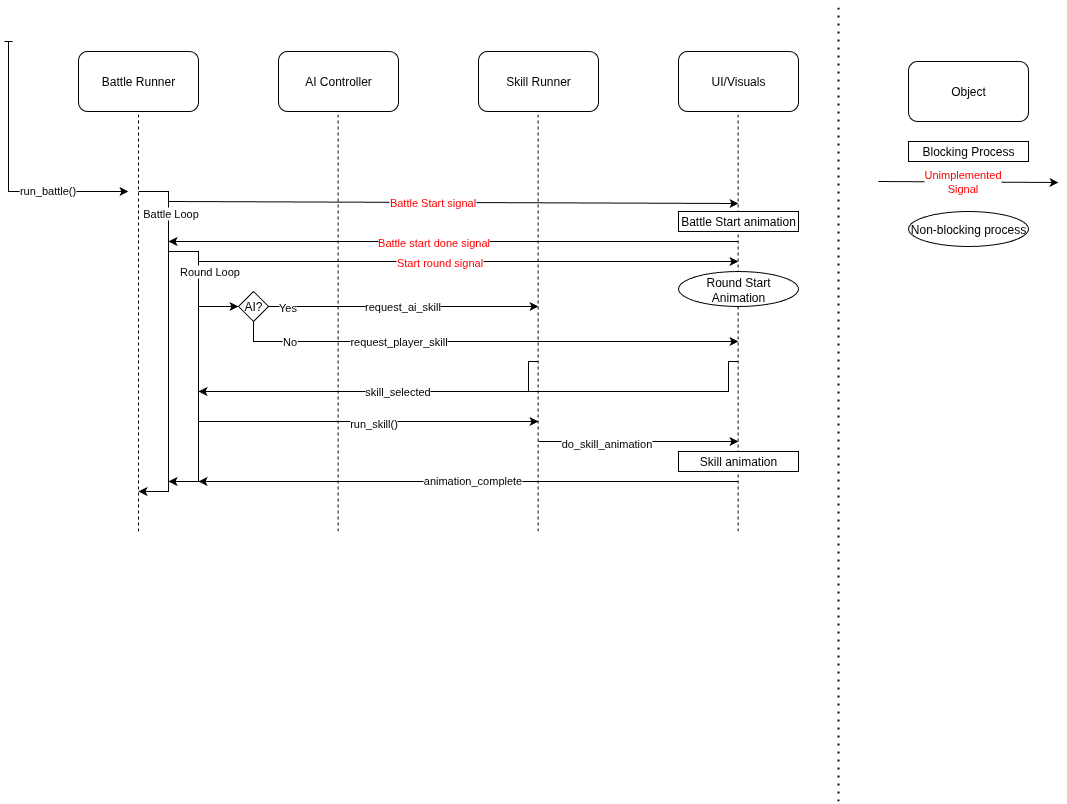

The diagram above was exported from draw.io. Its source (the exported page's mxGraphModel, read from the mxfile embedded in the PNG):
<mxGraphModel dx="2037" dy="1030" grid="1" gridSize="10" guides="1" tooltips="1" connect="1" arrows="1" fold="1" page="1" pageScale="1" pageWidth="1100" pageHeight="850" background="#ffffff" math="0" shadow="0">
  <root>
    <mxCell id="0" />
    <mxCell id="1" parent="0" />
    <mxCell id="8gh0LNrkuWUjYDoV3hnI-1" value="Battle Runner" style="rounded=1;whiteSpace=wrap;html=1;" vertex="1" parent="1">
      <mxGeometry x="80" y="60" width="120" height="60" as="geometry" />
    </mxCell>
    <mxCell id="8gh0LNrkuWUjYDoV3hnI-2" value="AI Controller" style="rounded=1;whiteSpace=wrap;html=1;" vertex="1" parent="1">
      <mxGeometry x="280" y="60" width="120" height="60" as="geometry" />
    </mxCell>
    <mxCell id="8gh0LNrkuWUjYDoV3hnI-3" value="Skill Runner" style="rounded=1;whiteSpace=wrap;html=1;" vertex="1" parent="1">
      <mxGeometry x="480" y="60" width="120" height="60" as="geometry" />
    </mxCell>
    <mxCell id="8gh0LNrkuWUjYDoV3hnI-4" value="UI/Visuals" style="rounded=1;whiteSpace=wrap;html=1;" vertex="1" parent="1">
      <mxGeometry x="680" y="60" width="120" height="60" as="geometry" />
    </mxCell>
    <mxCell id="8gh0LNrkuWUjYDoV3hnI-5" value="" style="endArrow=none;dashed=1;html=1;rounded=0;entryX=0.5;entryY=1;entryDx=0;entryDy=0;" edge="1" parent="1" target="8gh0LNrkuWUjYDoV3hnI-1">
      <mxGeometry width="50" height="50" relative="1" as="geometry">
        <mxPoint x="140" y="540" as="sourcePoint" />
        <mxPoint x="220" y="270" as="targetPoint" />
      </mxGeometry>
    </mxCell>
    <mxCell id="8gh0LNrkuWUjYDoV3hnI-6" value="" style="endArrow=none;dashed=1;html=1;rounded=0;entryX=0.5;entryY=1;entryDx=0;entryDy=0;" edge="1" parent="1">
      <mxGeometry width="50" height="50" relative="1" as="geometry">
        <mxPoint x="339.58" y="540" as="sourcePoint" />
        <mxPoint x="339.58" y="120" as="targetPoint" />
      </mxGeometry>
    </mxCell>
    <mxCell id="8gh0LNrkuWUjYDoV3hnI-7" value="" style="endArrow=none;dashed=1;html=1;rounded=0;entryX=0.5;entryY=1;entryDx=0;entryDy=0;" edge="1" parent="1">
      <mxGeometry width="50" height="50" relative="1" as="geometry">
        <mxPoint x="539.58" y="540" as="sourcePoint" />
        <mxPoint x="539.58" y="120" as="targetPoint" />
      </mxGeometry>
    </mxCell>
    <mxCell id="8gh0LNrkuWUjYDoV3hnI-8" value="" style="endArrow=none;dashed=1;html=1;rounded=0;entryX=0.5;entryY=1;entryDx=0;entryDy=0;" edge="1" parent="1">
      <mxGeometry width="50" height="50" relative="1" as="geometry">
        <mxPoint x="739.58" y="540" as="sourcePoint" />
        <mxPoint x="739.58" y="120" as="targetPoint" />
      </mxGeometry>
    </mxCell>
    <mxCell id="8gh0LNrkuWUjYDoV3hnI-11" value="" style="endArrow=classic;html=1;rounded=0;startArrow=baseDash;startFill=0;" edge="1" parent="1">
      <mxGeometry width="50" height="50" relative="1" as="geometry">
        <mxPoint x="10" y="50" as="sourcePoint" />
        <mxPoint x="130" y="200" as="targetPoint" />
        <Array as="points">
          <mxPoint x="10" y="200" />
        </Array>
      </mxGeometry>
    </mxCell>
    <mxCell id="8gh0LNrkuWUjYDoV3hnI-12" value="run_battle()" style="edgeLabel;html=1;align=center;verticalAlign=middle;resizable=0;points=[];" vertex="1" connectable="0" parent="8gh0LNrkuWUjYDoV3hnI-11">
      <mxGeometry x="0.3933" y="2" relative="1" as="geometry">
        <mxPoint as="offset" />
      </mxGeometry>
    </mxCell>
    <mxCell id="8gh0LNrkuWUjYDoV3hnI-16" value="" style="endArrow=classic;html=1;rounded=0;" edge="1" parent="1">
      <mxGeometry width="50" height="50" relative="1" as="geometry">
        <mxPoint x="170" y="210" as="sourcePoint" />
        <mxPoint x="740" y="212" as="targetPoint" />
      </mxGeometry>
    </mxCell>
    <mxCell id="8gh0LNrkuWUjYDoV3hnI-17" value="Battle Start signal" style="edgeLabel;html=1;align=center;verticalAlign=middle;resizable=0;points=[];fontColor=#FF0000;" vertex="1" connectable="0" parent="8gh0LNrkuWUjYDoV3hnI-16">
      <mxGeometry x="-0.0763" y="1" relative="1" as="geometry">
        <mxPoint as="offset" />
      </mxGeometry>
    </mxCell>
    <mxCell id="8gh0LNrkuWUjYDoV3hnI-18" value="" style="endArrow=classic;html=1;rounded=0;" edge="1" parent="1">
      <mxGeometry width="50" height="50" relative="1" as="geometry">
        <mxPoint x="200" y="270" as="sourcePoint" />
        <mxPoint x="740" y="270" as="targetPoint" />
      </mxGeometry>
    </mxCell>
    <mxCell id="8gh0LNrkuWUjYDoV3hnI-27" value="Start round signal" style="edgeLabel;html=1;align=center;verticalAlign=middle;resizable=0;points=[];fontColor=#FF0000;" vertex="1" connectable="0" parent="8gh0LNrkuWUjYDoV3hnI-18">
      <mxGeometry x="-0.2344" y="-2" relative="1" as="geometry">
        <mxPoint x="33" y="-2" as="offset" />
      </mxGeometry>
    </mxCell>
    <mxCell id="8gh0LNrkuWUjYDoV3hnI-23" value="" style="endArrow=classic;html=1;rounded=0;" edge="1" parent="1">
      <mxGeometry width="50" height="50" relative="1" as="geometry">
        <mxPoint x="140" y="200" as="sourcePoint" />
        <mxPoint x="140" y="500" as="targetPoint" />
        <Array as="points">
          <mxPoint x="170" y="200" />
          <mxPoint x="170" y="500" />
        </Array>
      </mxGeometry>
    </mxCell>
    <mxCell id="8gh0LNrkuWUjYDoV3hnI-24" value="Battle Loop" style="edgeLabel;html=1;align=center;verticalAlign=middle;resizable=0;points=[];" vertex="1" connectable="0" parent="8gh0LNrkuWUjYDoV3hnI-23">
      <mxGeometry x="-0.4872" y="1" relative="1" as="geometry">
        <mxPoint y="-42" as="offset" />
      </mxGeometry>
    </mxCell>
    <mxCell id="8gh0LNrkuWUjYDoV3hnI-25" value="" style="endArrow=classic;html=1;rounded=0;" edge="1" parent="1">
      <mxGeometry width="50" height="50" relative="1" as="geometry">
        <mxPoint x="170" y="260" as="sourcePoint" />
        <mxPoint x="170" y="490" as="targetPoint" />
        <Array as="points">
          <mxPoint x="200" y="260" />
          <mxPoint x="200" y="490" />
        </Array>
      </mxGeometry>
    </mxCell>
    <mxCell id="8gh0LNrkuWUjYDoV3hnI-26" value="Round Loop" style="edgeLabel;html=1;align=center;verticalAlign=middle;resizable=0;points=[];" vertex="1" connectable="0" parent="8gh0LNrkuWUjYDoV3hnI-25">
      <mxGeometry x="-0.643" y="-1" relative="1" as="geometry">
        <mxPoint x="11" y="-2" as="offset" />
      </mxGeometry>
    </mxCell>
    <mxCell id="8gh0LNrkuWUjYDoV3hnI-28" value="" style="endArrow=classic;html=1;rounded=0;" edge="1" parent="1">
      <mxGeometry width="50" height="50" relative="1" as="geometry">
        <mxPoint x="740" y="250" as="sourcePoint" />
        <mxPoint x="170" y="250" as="targetPoint" />
      </mxGeometry>
    </mxCell>
    <mxCell id="8gh0LNrkuWUjYDoV3hnI-29" value="Battle start done signal" style="edgeLabel;html=1;align=center;verticalAlign=middle;resizable=0;points=[];fontColor=#FF0000;" vertex="1" connectable="0" parent="8gh0LNrkuWUjYDoV3hnI-28">
      <mxGeometry x="0.0742" relative="1" as="geometry">
        <mxPoint as="offset" />
      </mxGeometry>
    </mxCell>
    <mxCell id="8gh0LNrkuWUjYDoV3hnI-30" value="Battle Start animation" style="rounded=0;whiteSpace=wrap;html=1;" vertex="1" parent="1">
      <mxGeometry x="680" y="220" width="120" height="20" as="geometry" />
    </mxCell>
    <mxCell id="8gh0LNrkuWUjYDoV3hnI-33" value="AI?" style="rhombus;whiteSpace=wrap;html=1;" vertex="1" parent="1">
      <mxGeometry x="240" y="300" width="30" height="30" as="geometry" />
    </mxCell>
    <mxCell id="8gh0LNrkuWUjYDoV3hnI-34" value="" style="endArrow=classic;html=1;rounded=0;entryX=0;entryY=0.5;entryDx=0;entryDy=0;" edge="1" parent="1" target="8gh0LNrkuWUjYDoV3hnI-33">
      <mxGeometry width="50" height="50" relative="1" as="geometry">
        <mxPoint x="200" y="315" as="sourcePoint" />
        <mxPoint x="300" y="360" as="targetPoint" />
      </mxGeometry>
    </mxCell>
    <mxCell id="8gh0LNrkuWUjYDoV3hnI-35" value="" style="endArrow=classic;html=1;rounded=0;exitX=1;exitY=0.5;exitDx=0;exitDy=0;" edge="1" parent="1" source="8gh0LNrkuWUjYDoV3hnI-33">
      <mxGeometry width="50" height="50" relative="1" as="geometry">
        <mxPoint x="280" y="410" as="sourcePoint" />
        <mxPoint x="540" y="315" as="targetPoint" />
      </mxGeometry>
    </mxCell>
    <mxCell id="8gh0LNrkuWUjYDoV3hnI-36" value="request_ai_skill" style="edgeLabel;html=1;align=center;verticalAlign=middle;resizable=0;points=[];" vertex="1" connectable="0" parent="8gh0LNrkuWUjYDoV3hnI-35">
      <mxGeometry x="-0.012" y="1" relative="1" as="geometry">
        <mxPoint as="offset" />
      </mxGeometry>
    </mxCell>
    <mxCell id="8gh0LNrkuWUjYDoV3hnI-42" value="Yes" style="edgeLabel;html=1;align=center;verticalAlign=middle;resizable=0;points=[];" vertex="1" connectable="0" parent="8gh0LNrkuWUjYDoV3hnI-35">
      <mxGeometry x="-0.8593" relative="1" as="geometry">
        <mxPoint as="offset" />
      </mxGeometry>
    </mxCell>
    <mxCell id="8gh0LNrkuWUjYDoV3hnI-37" value="" style="endArrow=classic;html=1;rounded=0;" edge="1" parent="1">
      <mxGeometry width="50" height="50" relative="1" as="geometry">
        <mxPoint x="255" y="330" as="sourcePoint" />
        <mxPoint x="740" y="350" as="targetPoint" />
        <Array as="points">
          <mxPoint x="255" y="350" />
        </Array>
      </mxGeometry>
    </mxCell>
    <mxCell id="8gh0LNrkuWUjYDoV3hnI-38" value="request_player_skill" style="edgeLabel;html=1;align=center;verticalAlign=middle;resizable=0;points=[];" vertex="1" connectable="0" parent="8gh0LNrkuWUjYDoV3hnI-37">
      <mxGeometry x="-0.3518" y="1" relative="1" as="geometry">
        <mxPoint as="offset" />
      </mxGeometry>
    </mxCell>
    <mxCell id="8gh0LNrkuWUjYDoV3hnI-43" value="No" style="edgeLabel;html=1;align=center;verticalAlign=middle;resizable=0;points=[];" vertex="1" connectable="0" parent="8gh0LNrkuWUjYDoV3hnI-37">
      <mxGeometry x="-0.9808" y="-2" relative="1" as="geometry">
        <mxPoint x="37" y="15" as="offset" />
      </mxGeometry>
    </mxCell>
    <mxCell id="8gh0LNrkuWUjYDoV3hnI-39" value="" style="endArrow=classic;html=1;rounded=0;" edge="1" parent="1">
      <mxGeometry width="50" height="50" relative="1" as="geometry">
        <mxPoint x="540" y="370" as="sourcePoint" />
        <mxPoint x="200" y="400" as="targetPoint" />
        <Array as="points">
          <mxPoint x="530" y="370" />
          <mxPoint x="530" y="400" />
        </Array>
      </mxGeometry>
    </mxCell>
    <mxCell id="8gh0LNrkuWUjYDoV3hnI-41" value="skill_selected" style="edgeLabel;html=1;align=center;verticalAlign=middle;resizable=0;points=[];" vertex="1" connectable="0" parent="8gh0LNrkuWUjYDoV3hnI-39">
      <mxGeometry x="-0.071" y="-1" relative="1" as="geometry">
        <mxPoint as="offset" />
      </mxGeometry>
    </mxCell>
    <mxCell id="8gh0LNrkuWUjYDoV3hnI-40" value="" style="endArrow=none;html=1;rounded=0;" edge="1" parent="1">
      <mxGeometry width="50" height="50" relative="1" as="geometry">
        <mxPoint x="530" y="400" as="sourcePoint" />
        <mxPoint x="740" y="370" as="targetPoint" />
        <Array as="points">
          <mxPoint x="730" y="400" />
          <mxPoint x="730" y="370" />
        </Array>
      </mxGeometry>
    </mxCell>
    <mxCell id="8gh0LNrkuWUjYDoV3hnI-44" value="" style="endArrow=classic;html=1;rounded=0;" edge="1" parent="1">
      <mxGeometry width="50" height="50" relative="1" as="geometry">
        <mxPoint x="200" y="430" as="sourcePoint" />
        <mxPoint x="540" y="430" as="targetPoint" />
      </mxGeometry>
    </mxCell>
    <mxCell id="8gh0LNrkuWUjYDoV3hnI-45" value="run_skill()" style="edgeLabel;html=1;align=center;verticalAlign=middle;resizable=0;points=[];" vertex="1" connectable="0" parent="8gh0LNrkuWUjYDoV3hnI-44">
      <mxGeometry x="0.029" y="-1" relative="1" as="geometry">
        <mxPoint as="offset" />
      </mxGeometry>
    </mxCell>
    <mxCell id="8gh0LNrkuWUjYDoV3hnI-46" value="" style="endArrow=classic;html=1;rounded=0;" edge="1" parent="1">
      <mxGeometry width="50" height="50" relative="1" as="geometry">
        <mxPoint x="540" y="450" as="sourcePoint" />
        <mxPoint x="740" y="450" as="targetPoint" />
      </mxGeometry>
    </mxCell>
    <mxCell id="8gh0LNrkuWUjYDoV3hnI-47" value="do_skill_animation" style="edgeLabel;html=1;align=center;verticalAlign=middle;resizable=0;points=[];" vertex="1" connectable="0" parent="8gh0LNrkuWUjYDoV3hnI-46">
      <mxGeometry x="-0.3334" y="-1" relative="1" as="geometry">
        <mxPoint as="offset" />
      </mxGeometry>
    </mxCell>
    <mxCell id="8gh0LNrkuWUjYDoV3hnI-48" value="" style="endArrow=classic;html=1;rounded=0;" edge="1" parent="1">
      <mxGeometry width="50" height="50" relative="1" as="geometry">
        <mxPoint x="740" y="490" as="sourcePoint" />
        <mxPoint x="200" y="490" as="targetPoint" />
      </mxGeometry>
    </mxCell>
    <mxCell id="8gh0LNrkuWUjYDoV3hnI-49" value="animation_complete" style="edgeLabel;html=1;align=center;verticalAlign=middle;resizable=0;points=[];" vertex="1" connectable="0" parent="8gh0LNrkuWUjYDoV3hnI-48">
      <mxGeometry x="-0.008" y="-2" relative="1" as="geometry">
        <mxPoint as="offset" />
      </mxGeometry>
    </mxCell>
    <mxCell id="8gh0LNrkuWUjYDoV3hnI-50" value="Skill animation" style="rounded=0;whiteSpace=wrap;html=1;" vertex="1" parent="1">
      <mxGeometry x="680" y="460" width="120" height="20" as="geometry" />
    </mxCell>
    <mxCell id="8gh0LNrkuWUjYDoV3hnI-51" value="Round Start Animation" style="ellipse;whiteSpace=wrap;html=1;" vertex="1" parent="1">
      <mxGeometry x="680" y="280" width="120" height="35" as="geometry" />
    </mxCell>
    <mxCell id="8gh0LNrkuWUjYDoV3hnI-52" value="Object" style="rounded=1;whiteSpace=wrap;html=1;" vertex="1" parent="1">
      <mxGeometry x="910" y="70" width="120" height="60" as="geometry" />
    </mxCell>
    <mxCell id="8gh0LNrkuWUjYDoV3hnI-53" value="Blocking Process" style="rounded=0;whiteSpace=wrap;html=1;" vertex="1" parent="1">
      <mxGeometry x="910" y="150" width="120" height="20" as="geometry" />
    </mxCell>
    <mxCell id="8gh0LNrkuWUjYDoV3hnI-54" value="" style="endArrow=classic;html=1;rounded=0;" edge="1" parent="1">
      <mxGeometry width="50" height="50" relative="1" as="geometry">
        <mxPoint x="880" y="190" as="sourcePoint" />
        <mxPoint x="1060" y="191" as="targetPoint" />
      </mxGeometry>
    </mxCell>
    <mxCell id="8gh0LNrkuWUjYDoV3hnI-55" value="Unimplemented&lt;div&gt;Signal&lt;/div&gt;" style="edgeLabel;html=1;align=center;verticalAlign=middle;resizable=0;points=[];fontColor=#FF0000;" vertex="1" connectable="0" parent="8gh0LNrkuWUjYDoV3hnI-54">
      <mxGeometry x="-0.0763" y="1" relative="1" as="geometry">
        <mxPoint as="offset" />
      </mxGeometry>
    </mxCell>
    <mxCell id="8gh0LNrkuWUjYDoV3hnI-56" value="Non-blocking process" style="ellipse;whiteSpace=wrap;html=1;" vertex="1" parent="1">
      <mxGeometry x="910" y="220" width="120" height="35" as="geometry" />
    </mxCell>
    <mxCell id="8gh0LNrkuWUjYDoV3hnI-57" value="" style="endArrow=none;dashed=1;html=1;dashPattern=1 3;strokeWidth=2;rounded=0;" edge="1" parent="1">
      <mxGeometry width="50" height="50" relative="1" as="geometry">
        <mxPoint x="840" y="810" as="sourcePoint" />
        <mxPoint x="840" y="10" as="targetPoint" />
      </mxGeometry>
    </mxCell>
  </root>
</mxGraphModel>